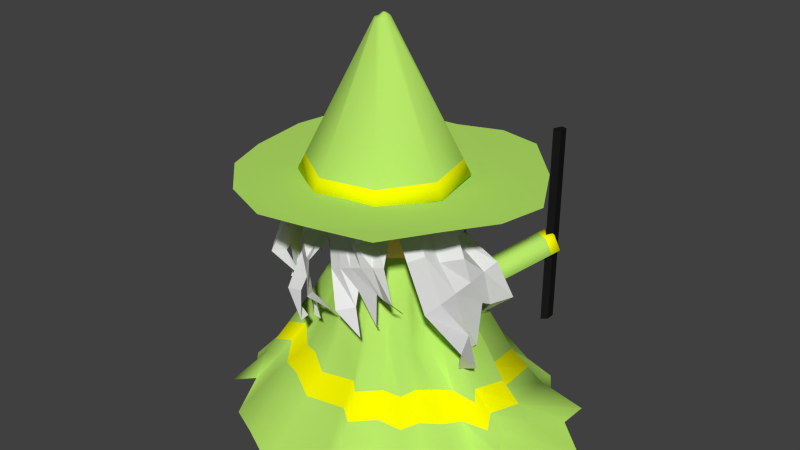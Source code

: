 # Source: Wizard-NoAnim-YellowbordersHair003-nolightcam-shadeless.blend  (saved by Blender 2.65.0; exported with 4.5.12 LTS)
import bpy
from mathutils import Matrix  # noqa: F401  (used for matrix-valued properties, if any)

bpy.ops.wm.read_factory_settings(use_empty=True)
scene = bpy.context.scene
scene.name = 'Scene'

# ---- collections
col_collection_1 = bpy.data.collections.new('Collection 1'); scene.collection.children.link(col_collection_1)

# ---- materials (node trees are filled in below, after node groups)
mat_material_006 = bpy.data.materials.new('Material.006')
mat_material_006.alpha_threshold = 0.0
mat_material_006.use_transparent_shadow = False
mat_material_006.diffuse_color = (0.01002, 0.01002, 0.01002, 1.0)
mat_material_006.roughness = 0.5
mat_material_006.line_color = (0.0, 0.0, 0.0, 1.0)
mat_material_005 = bpy.data.materials.new('Material.005')
mat_material_005.alpha_threshold = 0.0
mat_material_005.use_transparent_shadow = False
mat_material_005.diffuse_color = (0.4795, 0.8, 0.1386, 1.0)
mat_material_005.roughness = 0.5
mat_material_005.line_color = (0.0, 0.0, 0.0, 1.0)
mat_skin_color = bpy.data.materials.new('Skin color')
mat_skin_color.alpha_threshold = 0.0
mat_skin_color.use_transparent_shadow = False
mat_skin_color.diffuse_color = (0.8, 0.4779, 0.2465, 1.0)
mat_skin_color.roughness = 0.5
mat_skin_color.line_color = (0.0, 0.0, 0.0, 1.0)
mat_material_001 = bpy.data.materials.new('Material.001')
mat_material_001.alpha_threshold = 0.0
mat_material_001.use_transparent_shadow = False
mat_material_001.diffuse_color = (0.0, 0.7229, 0.8, 1.0)
mat_material_001.roughness = 0.5
mat_material_001.line_color = (0.0, 0.0, 0.0, 1.0)
mat_material_004 = bpy.data.materials.new('Material.004')
mat_material_004.alpha_threshold = 0.0
mat_material_004.use_transparent_shadow = False
mat_material_004.roughness = 0.5
mat_material_004.line_color = (0.0, 0.0, 0.0, 1.0)
mat_material_002 = bpy.data.materials.new('Material.002')
mat_material_002.alpha_threshold = 0.0
mat_material_002.use_transparent_shadow = False
mat_material_002.diffuse_color = (0.0, 0.0, 0.0, 1.0)
mat_material_002.roughness = 0.5
mat_material_002.line_color = (0.0, 0.0, 0.0, 1.0)
mat_yellow_face = bpy.data.materials.new('Yellow face')
mat_yellow_face.alpha_threshold = 0.0
mat_yellow_face.use_transparent_shadow = False
mat_yellow_face.diffuse_color = (1.0, 1.0, 0.0, 1.0)
mat_yellow_face.roughness = 0.5
mat_yellow_face.line_color = (0.0, 0.0, 0.0, 1.0)

# ---- material node trees

# ---- world
world_world = bpy.data.worlds.new('World'); scene.world = world_world
world_world.color = (0.05088, 0.05088, 0.05088)
world_world.use_sun_shadow = False
world_world.sun_shadow_jitter_overblur = 0.0
world_world.cycles.sampling_method = 'MANUAL'
world_world.cycles.sample_map_resolution = 256

# ---- meshes
me_plane_005 = bpy.data.meshes.new('Plane.005')
me_plane_005.from_pydata([(0.1567, -0.7959, -0.1533), (-0.1049, -0.2894, 0.4758), (0.4018, -0.671, 0.01926), (0.2431, -0.2991, 0.6685), (0.07792, -0.9119, 0.01879), (-0.05197, -0.801, 0.2188), (-0.1144, -0.7463, 0.4897), (-0.1117, -0.6223, 0.6737), (0.4529, -0.8245, 0.1609), (0.3682, -0.7945, 0.3681), (0.2822, -0.6404, 0.4865), (0.2818, -0.6034, 0.7052), (0.2209, -0.849, -0.1481), (0.2667, -0.7257, -0.1217), (0.2833, -0.7699, -0.07643), (0.3809, -0.6284, -0.02698), (0.1589, -0.3135, 0.6462), (0.07904, -0.3184, 0.6343), (0.006177, -0.3141, 0.6102), (-0.06549, -0.307, 0.5553), (-0.03041, -0.656, 0.695), (0.03915, -0.6641, 0.6421), (0.1375, -0.7318, 0.6618), (0.2041, -0.64, 0.704), (-0.0261, -0.7628, 0.5006), (0.05685, -0.7595, 0.4425), (0.1579, -0.8138, 0.456), (0.2045, -0.6762, 0.4852), (0.0304, -0.8086, 0.2532), (0.1151, -0.81, 0.2849), (0.1997, -0.8114, 0.3164), (0.2854, -0.8017, 0.343), (0.1793, -0.8374, 0.0484), (0.1636, -0.7945, 0.1377), (0.2989, -0.7811, 0.1582), (0.3508, -0.7788, 0.1332)], [], [(35, 15, 2, 8), (16, 23, 11, 3), (23, 27, 10, 11), (27, 31, 9, 10), (31, 35, 8, 9), (1, 7, 20, 19), (19, 20, 21, 18), (18, 21, 22, 17), (17, 22, 23, 16), (7, 6, 24, 20), (20, 24, 25, 21), (21, 25, 26, 22), (22, 26, 27, 23), (6, 5, 28, 24), (24, 28, 29, 25), (25, 29, 30, 26), (26, 30, 31, 27), (5, 4, 32, 28), (28, 32, 33, 29), (29, 33, 34, 30), (30, 34, 35, 31), (4, 0, 12, 32), (33, 13, 14, 34)])
me_plane_005.polygons.foreach_set('material_index', [4, 4, 4, 4, 4, 4, 4, 4, 4, 4, 4, 4, 4, 4, 4, 4, 4, 4, 4, 4, 4, 4, 4])
me_plane_005.materials.append(mat_material_006)
me_plane_005.materials.append(mat_material_005)
me_plane_005.materials.append(mat_skin_color)
me_plane_005.materials.append(mat_material_001)
me_plane_005.materials.append(mat_material_004)
me_plane_005.materials.append(mat_material_002)
me_plane_005.use_remesh_preserve_volume = False
me_plane_005.use_remesh_preserve_attributes = False
me_plane_005.use_mirror_vertex_groups = False
me_plane_005.update()
me_plane_004 = bpy.data.meshes.new('Plane.004')
me_plane_004.from_pydata([(-0.3172, -0.754, -0.2423), (-0.1944, -0.1973, 0.3868), (-0.04888, -0.8148, -0.06972), (0.0669, -0.4273, 0.5796), (-0.4519, -0.7928, -0.0702), (-0.4809, -0.6245, 0.1298), (-0.4939, -0.5425, 0.4007), (-0.4126, -0.4489, 0.5847), (-0.1077, -0.9654, 0.07192), (-0.1537, -0.8882, 0.2791), (-0.1213, -0.7147, 0.3975), (-0.09792, -0.686, 0.6162), (-0.3017, -0.8359, -0.2371), (-0.1877, -0.7705, -0.2107), (-0.2033, -0.815, -0.1654), (-0.03766, -0.7686, -0.116), (-0.007042, -0.3846, 0.5572), (-0.07155, -0.3372, 0.5453), (-0.1248, -0.2874, 0.5212), (-0.1754, -0.2361, 0.4663), (-0.3716, -0.5268, 0.606), (-0.3233, -0.5775, 0.5531), (-0.291, -0.6924, 0.5728), (-0.1811, -0.6645, 0.6151), (-0.4366, -0.6117, 0.4116), (-0.3707, -0.6622, 0.3535), (-0.3278, -0.7686, 0.367), (-0.2039, -0.6926, 0.3962), (-0.4225, -0.6831, 0.1642), (-0.3582, -0.7383, 0.1959), (-0.294, -0.7935, 0.2274), (-0.222, -0.8408, 0.254), (-0.3264, -0.8004, -0.04058), (-0.311, -0.7574, 0.04874), (-0.1984, -0.8336, 0.06926), (-0.157, -0.865, 0.04422)], [], [(35, 15, 2, 8), (16, 23, 11, 3), (23, 27, 10, 11), (27, 31, 9, 10), (31, 35, 8, 9), (1, 7, 20, 19), (19, 20, 21, 18), (18, 21, 22, 17), (17, 22, 23, 16), (7, 6, 24, 20), (20, 24, 25, 21), (21, 25, 26, 22), (22, 26, 27, 23), (6, 5, 28, 24), (24, 28, 29, 25), (25, 29, 30, 26), (26, 30, 31, 27), (5, 4, 32, 28), (28, 32, 33, 29), (29, 33, 34, 30), (30, 34, 35, 31), (4, 0, 12, 32), (33, 13, 14, 34)])
me_plane_004.polygons.foreach_set('material_index', [4, 4, 4, 4, 4, 4, 4, 4, 4, 4, 4, 4, 4, 4, 4, 4, 4, 4, 4, 4, 4, 4, 4])
me_plane_004.materials.append(mat_material_006)
me_plane_004.materials.append(mat_material_005)
me_plane_004.materials.append(mat_skin_color)
me_plane_004.materials.append(mat_material_001)
me_plane_004.materials.append(mat_material_004)
me_plane_004.materials.append(mat_material_002)
me_plane_004.use_remesh_preserve_volume = False
me_plane_004.use_remesh_preserve_attributes = False
me_plane_004.use_mirror_vertex_groups = False
me_plane_004.update()
me_plane_003 = bpy.data.meshes.new('Plane.003')
me_plane_003.from_pydata([(-0.6413, -0.4654, -0.1857), (-0.1843, -0.1246, 0.4434), (-0.478, -0.6868, -0.01312), (-0.137, -0.4694, 0.6362), (-0.7686, -0.4067, -0.0136), (-0.6804, -0.2604, 0.1864), (-0.6366, -0.1898, 0.4573), (-0.5139, -0.1722, 0.6413), (-0.6211, -0.7623, 0.1285), (-0.6053, -0.6738, 0.3357), (-0.4674, -0.5638, 0.4541), (-0.4309, -0.5574, 0.6728), (-0.6831, -0.5375, -0.1805), (-0.5541, -0.5625, -0.1541), (-0.595, -0.586, -0.1088), (-0.4393, -0.6593, -0.05937), (-0.165, -0.3888, 0.6138), (-0.1829, -0.3108, 0.6019), (-0.1906, -0.2382, 0.5778), (-0.1953, -0.1663, 0.5229), (-0.5338, -0.2579, 0.6626), (-0.5304, -0.3279, 0.6097), (-0.5812, -0.436, 0.6294), (-0.4797, -0.4867, 0.6716), (-0.6385, -0.2797, 0.4682), (-0.6217, -0.361, 0.4101), (-0.6588, -0.4695, 0.4236), (-0.5154, -0.493, 0.4528), (-0.6745, -0.3429, 0.2208), (-0.662, -0.4267, 0.2525), (-0.6496, -0.5104, 0.284), (-0.626, -0.5933, 0.3106), (-0.6785, -0.4945, 0.01601), (-0.6388, -0.472, 0.1053), (-0.6034, -0.6033, 0.1259), (-0.5927, -0.6541, 0.1008)], [], [(35, 15, 2, 8), (16, 23, 11, 3), (23, 27, 10, 11), (27, 31, 9, 10), (31, 35, 8, 9), (1, 7, 20, 19), (19, 20, 21, 18), (18, 21, 22, 17), (17, 22, 23, 16), (7, 6, 24, 20), (20, 24, 25, 21), (21, 25, 26, 22), (22, 26, 27, 23), (6, 5, 28, 24), (24, 28, 29, 25), (25, 29, 30, 26), (26, 30, 31, 27), (5, 4, 32, 28), (28, 32, 33, 29), (29, 33, 34, 30), (30, 34, 35, 31), (4, 0, 12, 32), (33, 13, 14, 34)])
me_plane_003.polygons.foreach_set('material_index', [4, 4, 4, 4, 4, 4, 4, 4, 4, 4, 4, 4, 4, 4, 4, 4, 4, 4, 4, 4, 4, 4, 4])
me_plane_003.materials.append(mat_material_006)
me_plane_003.materials.append(mat_material_005)
me_plane_003.materials.append(mat_skin_color)
me_plane_003.materials.append(mat_material_001)
me_plane_003.materials.append(mat_material_004)
me_plane_003.materials.append(mat_material_002)
me_plane_003.use_remesh_preserve_volume = False
me_plane_003.use_remesh_preserve_attributes = False
me_plane_003.use_mirror_vertex_groups = False
me_plane_003.update()
me_plane_002 = bpy.data.meshes.new('Plane.002')
me_plane_002.from_pydata([(-0.6522, -0.02857, -0.19), (-0.08212, -0.02911, 0.4391), (-0.6539, -0.3037, -0.01743), (-0.2507, -0.3336, 0.6318), (-0.719, 0.0947, -0.01791), (-0.5608, 0.1591, 0.1821), (-0.4835, 0.1894, 0.453), (-0.3747, 0.13, 0.637), (-0.8137, -0.2785, 0.1242), (-0.7481, -0.217, 0.3314), (-0.5718, -0.2115, 0.4498), (-0.5387, -0.2282, 0.6685), (-0.7288, -0.06124, -0.1848), (-0.6405, -0.1586, -0.1584), (-0.6873, -0.1529, -0.1131), (-0.6065, -0.3047, -0.06367), (-0.2248, -0.2523, 0.6095), (-0.1924, -0.1791, 0.5976), (-0.1551, -0.1164, 0.5735), (-0.1159, -0.05597, 0.5186), (-0.4419, 0.07327, 0.6583), (-0.4811, 0.01522, 0.6054), (-0.5864, -0.04098, 0.6251), (-0.5355, -0.1423, 0.6673), (-0.5388, 0.1186, 0.4639), (-0.574, 0.04336, 0.4058), (-0.6687, -0.0214, 0.4193), (-0.5679, -0.126, 0.4485), (-0.6055, 0.08945, 0.2165), (-0.6456, 0.01483, 0.2482), (-0.6858, -0.05967, 0.2797), (-0.7165, -0.1402, 0.3063), (-0.6994, -0.02958, 0.0117), (-0.6541, -0.03537, 0.101), (-0.7044, -0.1617, 0.1216), (-0.7263, -0.2088, 0.09651)], [], [(35, 15, 2, 8), (16, 23, 11, 3), (23, 27, 10, 11), (27, 31, 9, 10), (31, 35, 8, 9), (1, 7, 20, 19), (19, 20, 21, 18), (18, 21, 22, 17), (17, 22, 23, 16), (7, 6, 24, 20), (20, 24, 25, 21), (21, 25, 26, 22), (22, 26, 27, 23), (6, 5, 28, 24), (24, 28, 29, 25), (25, 29, 30, 26), (26, 30, 31, 27), (5, 4, 32, 28), (28, 32, 33, 29), (29, 33, 34, 30), (30, 34, 35, 31), (4, 0, 12, 32), (33, 13, 14, 34)])
me_plane_002.polygons.foreach_set('material_index', [4, 4, 4, 4, 4, 4, 4, 4, 4, 4, 4, 4, 4, 4, 4, 4, 4, 4, 4, 4, 4, 4, 4])
me_plane_002.materials.append(mat_material_006)
me_plane_002.materials.append(mat_material_005)
me_plane_002.materials.append(mat_skin_color)
me_plane_002.materials.append(mat_material_001)
me_plane_002.materials.append(mat_material_004)
me_plane_002.materials.append(mat_material_002)
me_plane_002.use_remesh_preserve_volume = False
me_plane_002.use_remesh_preserve_attributes = False
me_plane_002.use_mirror_vertex_groups = False
me_plane_002.update()
me_plane_001 = bpy.data.meshes.new('Plane.001')
me_plane_001.from_pydata([(0.5966, -0.335, -0.4805), (-0.1447, -0.4841, 0.3538), (0.5266, 0.02308, -0.2517), (-0.00556, -0.0439, 0.6095), (0.7158, -0.4777, -0.2523), (0.527, -0.603, 0.01302), (0.4345, -0.6627, 0.3722), (0.2774, -0.6141, 0.6163), (0.7409, 0.03234, -0.0638), (0.6717, -0.06481, 0.211), (0.444, -0.1184, 0.368), (0.3966, -0.1054, 0.6581), (0.6876, -0.2724, -0.4736), (0.5472, -0.1691, -0.4387), (0.6095, -0.1641, -0.3786), (0.4646, 0.01198, -0.313), (-0.01781, -0.1565, 0.5798), (-0.04072, -0.2601, 0.5641), (-0.07272, -0.3515, 0.5321), (-0.1079, -0.4403, 0.4593), (0.3499, -0.5227, 0.6446), (0.3856, -0.4369, 0.5744), (0.5077, -0.3362, 0.6005), (0.415, -0.2178, 0.6565), (0.4878, -0.5561, 0.3867), (0.5137, -0.4491, 0.3097), (0.6199, -0.34, 0.3276), (0.4613, -0.2305, 0.3663), (0.5668, -0.5007, 0.05858), (0.5994, -0.3932, 0.1007), (0.632, -0.2858, 0.1424), (0.6509, -0.1731, 0.1777), (0.6577, -0.3213, -0.213), (0.5973, -0.3257, -0.09455), (0.6295, -0.1483, -0.06733), (0.6455, -0.08122, -0.1006)], [], [(35, 15, 2, 8), (16, 23, 11, 3), (23, 27, 10, 11), (27, 31, 9, 10), (31, 35, 8, 9), (1, 7, 20, 19), (19, 20, 21, 18), (18, 21, 22, 17), (17, 22, 23, 16), (7, 6, 24, 20), (20, 24, 25, 21), (21, 25, 26, 22), (22, 26, 27, 23), (6, 5, 28, 24), (24, 28, 29, 25), (25, 29, 30, 26), (26, 30, 31, 27), (5, 4, 32, 28), (28, 32, 33, 29), (29, 33, 34, 30), (30, 34, 35, 31), (4, 0, 12, 32), (33, 13, 14, 34)])
me_plane_001.polygons.foreach_set('material_index', [4, 4, 4, 4, 4, 4, 4, 4, 4, 4, 4, 4, 4, 4, 4, 4, 4, 4, 4, 4, 4, 4, 4])
me_plane_001.materials.append(mat_material_006)
me_plane_001.materials.append(mat_material_005)
me_plane_001.materials.append(mat_skin_color)
me_plane_001.materials.append(mat_material_001)
me_plane_001.materials.append(mat_material_004)
me_plane_001.materials.append(mat_material_002)
me_plane_001.use_remesh_preserve_volume = False
me_plane_001.use_remesh_preserve_attributes = False
me_plane_001.use_mirror_vertex_groups = False
me_plane_001.update()
me_cylinder_009 = bpy.data.meshes.new('Cylinder.009')
me_cylinder_009.from_pydata([(-0.08602, 0.3124, 0.3177), (0.1076, 0.2771, 0.3177), (-0.0902, 0.2895, 0.398), (0.1034, 0.2542, 0.398)], [], [(1, 0, 2, 3)])
me_cylinder_009.polygons.foreach_set('material_index', [5])
me_cylinder_009.materials.append(mat_material_006)
me_cylinder_009.materials.append(mat_material_005)
me_cylinder_009.materials.append(mat_skin_color)
me_cylinder_009.materials.append(mat_material_001)
me_cylinder_009.materials.append(mat_material_004)
me_cylinder_009.materials.append(mat_material_002)
me_cylinder_009.use_remesh_preserve_volume = False
me_cylinder_009.use_remesh_preserve_attributes = False
me_cylinder_009.use_mirror_vertex_groups = False
me_cylinder_009.update()
me_cylinder_008 = bpy.data.meshes.new('Cylinder.008')
me_cylinder_008.from_pydata([(-0.05879, -0.2263, 0.06664), (-0.3336, 0.0616, 0.3126), (0.1301, 0.124, 0.3126), (0.3327, -0.2977, 0.3126), (-0.005709, -0.6207, 0.3126), (-0.4175, -0.3986, 0.3126), (-0.1119, 0.1681, 0.7106), (0.2999, -0.05391, 0.7106), (0.216, -0.5142, 0.7106), (-0.2477, -0.5766, 0.7106), (-0.4503, -0.1549, 0.7106), (-0.05879, -0.2263, 0.9565), (-0.2203, -0.05707, 0.1331), (-0.1093, 0.1488, 0.2777), (0.05223, -0.02039, 0.1331), (-0.2696, -0.3276, 0.1331), (-0.4311, -0.1584, 0.2777), (0.2824, -0.06235, 0.2777), (0.1713, -0.2682, 0.1331), (0.2025, -0.5001, 0.2777), (-0.02759, -0.4581, 0.1331), (-0.2384, -0.5594, 0.2777), (-0.4998, -0.2856, 0.5116), (-0.4504, -0.01511, 0.5116), (-0.2515, 0.1748, 0.5116), (0.02102, 0.2114, 0.5116), (0.2631, 0.08093, 0.5116), (0.3822, -0.1669, 0.5116), (0.3328, -0.4375, 0.5116), (0.1339, -0.6273, 0.5116), (-0.1386, -0.664, 0.5116), (-0.3807, -0.5335, 0.5116), (-0.3201, 0.04751, 0.7455), (0.1208, 0.1069, 0.7455), (0.3136, -0.2942, 0.7455), (-0.008304, -0.6014, 0.7455), (-0.3999, -0.3902, 0.7455), (-0.2889, -0.1843, 0.8901), (-0.09, 0.005547, 0.8901), (0.152, -0.125, 0.8901), (0.1027, -0.3955, 0.8901), (-0.1698, -0.4322, 0.8901)], [], [(0, 12, 14), (1, 12, 16), (0, 14, 18), (0, 18, 20), (0, 20, 15), (1, 16, 23), (2, 13, 25), (3, 17, 27), (4, 19, 29), (5, 21, 31), (1, 23, 24), (2, 25, 26), (3, 27, 28), (4, 29, 30), (5, 31, 22), (6, 32, 38), (7, 33, 39), (8, 34, 40), (9, 35, 41), (10, 36, 37), (14, 13, 2), (14, 12, 13), (12, 1, 13), (16, 15, 5), (16, 12, 15), (12, 0, 15), (18, 17, 3), (18, 14, 17), (14, 2, 17), (20, 19, 4), (20, 18, 19), (18, 3, 19), (15, 21, 5), (15, 20, 21), (20, 4, 21), (23, 22, 10), (23, 16, 22), (16, 5, 22), (25, 24, 6), (25, 13, 24), (13, 1, 24), (27, 26, 7), (27, 17, 26), (17, 2, 26), (29, 28, 8), (29, 19, 28), (19, 3, 28), (31, 30, 9), (31, 21, 30), (21, 4, 30), (24, 32, 6), (24, 23, 32), (23, 10, 32), (26, 33, 7), (26, 25, 33), (25, 6, 33), (28, 34, 8), (28, 27, 34), (27, 7, 34), (30, 35, 9), (30, 29, 35), (29, 8, 35), (22, 36, 10), (22, 31, 36), (31, 9, 36), (38, 37, 11), (38, 32, 37), (32, 10, 37), (39, 38, 11), (39, 33, 38), (33, 6, 38), (40, 39, 11), (40, 34, 39), (34, 7, 39), (41, 40, 11), (41, 35, 40), (35, 8, 40), (37, 41, 11), (37, 36, 41), (36, 9, 41)])
me_cylinder_008.polygons.foreach_set('use_smooth', [True] * 80)
me_cylinder_008.polygons.foreach_set('material_index', [2, 2, 2, 2, 2, 2, 2, 2, 2, 2, 2, 2, 2, 2, 2, 2, 2, 2, 2, 2, 2, 2, 2, 2, 2, 2, 2, 2, 2, 2, 2, 2, 2, 2, 2, 2, 2, 2, 2, 2, 2, 2, 2, 2, 2, 2, 2, 2, 2, 2, 2, 2, 2, 2, 2, 2, 2, 2, 2, 2, 2, 2, 2, 2, 2, 2, 2, 2, 2, 2, 2, 2, 2, 2, 2, 2, 2, 2, 2, 2])
me_cylinder_008.materials.append(mat_material_006)
me_cylinder_008.materials.append(mat_material_005)
me_cylinder_008.materials.append(mat_skin_color)
me_cylinder_008.materials.append(mat_material_001)
me_cylinder_008.materials.append(mat_material_004)
me_cylinder_008.materials.append(mat_material_002)
me_cylinder_008.use_remesh_preserve_volume = False
me_cylinder_008.use_remesh_preserve_attributes = False
me_cylinder_008.use_mirror_vertex_groups = False
me_cylinder_008.update()
me_cylinder_007 = bpy.data.meshes.new('Cylinder.007')
me_cylinder_007.from_pydata([(0.1428, 0.1674, 0.6026), (0.1346, 0.1226, 0.6026), (0.08998, 0.1307, 0.5976), (0.09816, 0.1756, 0.5976), (0.1379, 0.1683, 0.6479), (0.1297, 0.1235, 0.6479), (0.0851, 0.1316, 0.643), (0.09328, 0.1765, 0.643)], [], [(4, 5, 1, 0), (5, 6, 2, 1), (6, 7, 3, 2), (7, 4, 0, 3), (0, 1, 2, 3), (7, 6, 5, 4)])
me_cylinder_007.polygons.foreach_set('material_index', [3, 3, 3, 3, 3, 3])
me_cylinder_007.materials.append(mat_material_006)
me_cylinder_007.materials.append(mat_material_005)
me_cylinder_007.materials.append(mat_skin_color)
me_cylinder_007.materials.append(mat_material_001)
me_cylinder_007.materials.append(mat_material_004)
me_cylinder_007.materials.append(mat_material_002)
me_cylinder_007.use_remesh_preserve_volume = False
me_cylinder_007.use_remesh_preserve_attributes = False
me_cylinder_007.use_mirror_vertex_groups = False
me_cylinder_007.update()
me_cylinder_006 = bpy.data.meshes.new('Cylinder.006')
me_cylinder_006.from_pydata([(-0.09084, 0.2371, 0.59), (-0.09902, 0.1922, 0.59), (-0.1436, 0.2004, 0.5851), (-0.1354, 0.2452, 0.5851), (-0.09572, 0.238, 0.6354), (-0.1039, 0.1931, 0.6354), (-0.1485, 0.2012, 0.6304), (-0.1403, 0.2461, 0.6304)], [], [(4, 5, 1, 0), (5, 6, 2, 1), (6, 7, 3, 2), (7, 4, 0, 3), (0, 1, 2, 3), (7, 6, 5, 4)])
me_cylinder_006.polygons.foreach_set('material_index', [3, 3, 3, 3, 3, 3])
me_cylinder_006.materials.append(mat_material_006)
me_cylinder_006.materials.append(mat_material_005)
me_cylinder_006.materials.append(mat_skin_color)
me_cylinder_006.materials.append(mat_material_001)
me_cylinder_006.materials.append(mat_material_004)
me_cylinder_006.materials.append(mat_material_002)
me_cylinder_006.use_remesh_preserve_volume = False
me_cylinder_006.use_remesh_preserve_attributes = False
me_cylinder_006.use_mirror_vertex_groups = False
me_cylinder_006.update()
me_cylinder_005 = bpy.data.meshes.new('Cylinder.005')
me_cylinder_005.from_pydata([(0.6424, 0.5393, -0.5084), (0.6424, 0.5393, 0.8873), (0.6817, 0.572, -0.5084), (0.6817, 0.572, 0.8873), (0.6807, 0.6367, -0.5084), (0.6807, 0.6367, 0.8873), (0.6408, 0.6439, -0.5084), (0.6408, 0.6439, 0.8873), (0.6171, 0.5838, -0.5084), (0.6171, 0.5838, 0.8873)], [], [(0, 1, 3, 2), (2, 3, 5, 4), (4, 5, 7, 6), (3, 1, 9, 7, 5), (8, 9, 1, 0), (6, 7, 9, 8), (0, 2, 4, 6, 8)])
me_cylinder_005.materials.append(mat_material_006)
me_cylinder_005.materials.append(mat_material_005)
me_cylinder_005.materials.append(mat_skin_color)
me_cylinder_005.materials.append(mat_material_001)
me_cylinder_005.materials.append(mat_material_004)
me_cylinder_005.materials.append(mat_material_002)
me_cylinder_005.use_remesh_preserve_volume = False
me_cylinder_005.use_remesh_preserve_attributes = False
me_cylinder_005.use_mirror_vertex_groups = False
me_cylinder_005.update()
me_cylinder_004 = bpy.data.meshes.new('Cylinder.004')
me_cylinder_004.from_pydata([(-0.1886, -1.312, -1.049), (-0.7413, -1.046, -1.053), (-1.063, -0.8048, -1.058), (-1.208, -0.4173, -1.088), (-1.267, 0.08613, -1.06), (0.01198, -0.1905, 0.3987), (-1.055, 0.476, -1.054), (-0.7075, 0.7385, -1.049), (-0.2927, 0.9051, -1.022), (0.177, 0.8891, -1.041), (0.6467, 0.7244, -1.079), (1.035, 0.5176, -1.069), (1.256, 0.1096, -1.09), (1.283, -0.3868, -1.097), (1.078, -0.813, -1.089), (0.7617, -1.133, -1.081), (0.3148, -1.333, -1.079), (-0.3715, 0.03672, 0.06788), (0.04084, 0.1234, -0.02086), (0.4577, -0.1149, -0.1432), (0.2709, -0.4761, -0.1087), (0.1495, -0.5998, -0.05874), (-0.05155, -0.6001, -0.04759), (-0.4097, -0.4452, -0.02026), (-0.4812, -0.2648, -0.05408), (-0.09756, 0.1978, 0.09529), (0.3717, 0.02556, -0.05226), (0.2726, -0.3187, -0.1341), (-0.2598, 0.1535, 0.07133), (0.2339, 0.1343, -0.06281), (0.4572, -0.2949, -0.1851), (-0.4941, -0.0806, -0.003223), (-0.2358, -0.546, -0.06126), (-0.6369, 0.2162, -0.4746), (0.06924, 0.4027, -0.4231), (0.7345, -0.02592, -0.6767), (0.3967, -0.6739, -0.6056), (0.2185, -0.908, -0.5196), (-0.6865, -0.5771, -0.5257), (-0.7461, -0.2871, -0.5674), (-0.2021, 0.5057, -0.382), (0.622, 0.2341, -0.6065), (0.5049, -0.455, -0.6195), (-0.4505, 0.3976, -0.4101), (0.3403, 0.3237, -0.5457), (0.7203, -0.3188, -0.6972), (-0.7997, 0.0004615, -0.5162), (-0.1172, -0.8503, -0.5479), (-0.399, -0.6936, -0.5408), (-0.487, -1.175, -1.014), (-0.8565, -0.6669, -0.8148), (-0.5839, -0.8807, -0.7802), (-0.9218, -0.7044, -1.035), (-0.02143, -0.4542, 0.2195), (-0.9591, -0.6935, -1.066), (-1.203, -0.2156, -1.038), (0.2638, -1.087, -0.8245), (-0.9991, 0.03551, -0.8186), (-1.084, 0.1838, -1.05), (0.5541, -0.8628, -0.9022), (-0.8323, 0.5367, -1.039), (0.7531, -0.6033, -0.9245), (-0.458, 0.7201, -1.045), (0.9402, -0.346, -0.9849), (-0.04041, 0.7906, -1.032), (0.9434, 0.02028, -0.9557), (0.4284, 0.7415, -1.029), (0.7924, 0.3656, -0.8762), (0.863, 0.4064, -1.071), (0.4667, 0.5092, -0.8389), (1.035, 0.2969, -1.06), (0.1178, 0.644, -0.7343), (1.184, -0.1345, -1.064), (-0.2527, 0.7045, -0.7015), (1.107, -0.5544, -1.064), (-0.5757, 0.5591, -0.7354), (0.8556, -0.9044, -1.06), (-0.8262, 0.3363, -0.7828), (0.434, -1.177, -1.042), (-0.9452, -0.326, -0.8624), (0.199, -1.239, -1.044), (-0.2482, -0.04198, 0.3451), (0.05379, 0.06479, 0.263), (0.2557, -0.1731, 0.1322), (0.1798, -0.3441, 0.1598), (0.1023, -0.428, 0.1947), (-0.1665, -1.076, -0.8), (-0.2408, -0.366, 0.2545), (-0.3156, -0.258, 0.2637), (-0.0471, 0.05898, 0.3281), (0.2319, -0.08149, 0.1978), (0.1991, -0.2839, 0.1573), (-0.167, 0.04669, 0.3487), (0.1647, 0.02076, 0.2185), (0.2539, -0.2413, 0.1108), (-0.3176, -0.1342, 0.2932), (-0.1367, -0.4439, 0.2334), (-0.2976, 0.08094, 0.06404), (0.377, -0.03862, -0.1137), (0.02651, -0.582, -0.05831), (-0.4858, -0.1432, -0.02076), (0.1288, 0.1467, -0.0265), (0.2614, -0.4012, -0.1253), (-0.2058, 0.1498, 0.08626), (0.44, -0.1992, -0.1778), (-0.1671, -0.5631, -0.04984), (-0.392, -0.0123, 0.02191), (0.2559, 0.06162, -0.07394), (-0.3069, -0.4525, -0.05242), (-0.4229, -0.3171, -0.04659), (-0.0188, 0.1523, 0.05437), (0.3603, -0.2899, -0.1673), (0.1888, -0.5274, -0.08864), (-0.5011, 0.1234, -0.2056), (0.05136, 0.2667, -0.2195), (0.6054, -0.07001, -0.4051), (0.3275, -0.5743, -0.359), (0.181, -0.7568, -0.2879), (-0.5429, -0.511, -0.2758), (-0.6106, -0.2669, -0.3125), (-0.1543, 0.3483, -0.1444), (0.5084, 0.1315, -0.3234), (0.3661, -0.3698, -0.3922), (-0.3571, 0.2765, -0.168), (0.2763, 0.218, -0.311), (0.598, -0.3157, -0.436), (-0.6429, -0.03471, -0.2611), (-0.08166, -0.7259, -0.297), (-0.313, -0.6203, -0.3022), (-0.4524, 0.2029, -0.4905), (0.5536, 0.04878, -0.695), (0.09707, -0.781, -0.5593), (-0.7224, -0.09071, -0.5477), (0.1887, 0.2739, -0.5038), (0.4003, -0.5245, -0.6334), (-0.2705, 0.3185, -0.4467), (0.6054, -0.1572, -0.7331), (-0.3036, -0.7215, -0.5371), (-0.5987, 0.02366, -0.5457), (0.4426, 0.1328, -0.6113), (-0.5725, -0.5242, -0.5203), (-0.5729, -0.4214, -0.5843), (-0.06456, 0.3256, -0.4353), (0.5292, -0.3068, -0.6982), (0.2902, -0.7223, -0.5769), (0.3699, -0.9074, -0.8644), (-0.4005, -0.9608, -0.7623), (0.1434, -1.021, -0.7979), (-0.735, -0.638, -0.7854), (0.5784, -0.6827, -0.9451), (0.7603, -0.4072, -0.9887), (0.8414, -0.1455, -0.9923), (0.7488, 0.1411, -0.9596), (0.5962, 0.2591, -0.8988), (0.2878, 0.4807, -0.7995), (-0.05155, 0.5316, -0.7538), (-0.3534, 0.4911, -0.768), (-0.6182, 0.3478, -0.7942), (-0.7926, 0.09295, -0.8478), (-0.9179, -0.1497, -0.8377), (-0.7837, -0.5133, -0.8409), (-0.3652, 0.1317, -0.218), (0.4687, -0.005573, -0.405), (0.05565, -0.655, -0.3203), (-0.5935, -0.1156, -0.2886), (0.1502, 0.195, -0.2704), (0.3218, -0.4585, -0.3843), (-0.2269, 0.2234, -0.1849), (0.529, -0.1838, -0.454), (-0.2078, -0.627, -0.306), (-0.4914, 0.001459, -0.264), (0.3445, 0.07456, -0.3474), (-0.403, -0.4941, -0.3077), (-0.4906, -0.3543, -0.3223), (-0.04398, 0.2237, -0.1957), (0.4488, -0.3042, -0.4312), (0.22, -0.5909, -0.3508), (-0.7778, -0.6254, -0.681), (-0.4983, -0.7941, -0.6694), (0.2429, -1.004, -0.6834), (-0.9068, 0.01929, -0.6786), (0.4813, -0.7754, -0.765), (0.6383, -0.5347, -0.7834), (0.8385, -0.3334, -0.8518), (0.8468, -0.001103, -0.8266), (0.7136, 0.3048, -0.7514), (0.4082, 0.4234, -0.7032), (0.09531, 0.5323, -0.5903), (-0.2293, 0.6125, -0.5536), (-0.5178, 0.4844, -0.5849), (-0.7386, 0.2807, -0.6402), (-0.8531, -0.308, -0.7259), (-0.1437, -0.9718, -0.6834), (0.333, -0.8217, -0.7314), (-0.3557, -0.8501, -0.6581), (0.1219, -0.91, -0.6875), (-0.6598, -0.5853, -0.6627), (0.496, -0.6095, -0.8009), (0.6534, -0.3607, -0.8543), (0.7322, -0.1509, -0.8724), (0.6585, 0.09838, -0.8371), (0.5251, 0.2007, -0.7658), (0.242, 0.385, -0.6627), (-0.05757, 0.4363, -0.6064), (-0.315, 0.4112, -0.6194), (-0.5415, 0.2807, -0.6537), (-0.7029, 0.06088, -0.708), (-0.8274, -0.1224, -0.7035), (-0.6862, -0.4708, -0.7222)], [], [(193, 144, 37, 179), (194, 137, 48, 178), (195, 131, 47, 192), (196, 140, 38, 177), (197, 134, 36, 181), (198, 143, 42, 182), (199, 136, 45, 183), (200, 130, 35, 184), (201, 139, 41, 185), (202, 133, 44, 186), (203, 142, 34, 187), (204, 135, 40, 188), (205, 129, 43, 189), (206, 138, 33, 190), (207, 132, 46, 180), (208, 141, 39, 191), (17, 81, 97), (26, 90, 98), (21, 85, 99), (24, 88, 100), (18, 82, 101), (27, 91, 102), (28, 92, 103), (19, 83, 104), (22, 53, 105), (31, 95, 106), (29, 93, 107), (32, 96, 108), (23, 87, 109), (25, 89, 110), (30, 94, 111), (20, 84, 112), (161, 97, 28, 123), (162, 98, 19, 115), (163, 99, 22, 127), (164, 100, 31, 126), (165, 101, 29, 124), (166, 102, 20, 116), (167, 103, 25, 120), (168, 104, 30, 125), (169, 105, 32, 128), (170, 106, 17, 113), (171, 107, 26, 121), (172, 108, 23, 118), (173, 109, 24, 119), (174, 110, 18, 114), (175, 111, 27, 122), (176, 112, 21, 117), (78, 145, 56, 16), (15, 59, 145, 78), (181, 36, 144, 193), (49, 146, 51, 1), (0, 86, 146, 49), (192, 47, 137, 194), (80, 147, 86, 0), (16, 56, 147, 80), (179, 37, 131, 195), (52, 148, 50, 2), (1, 51, 148, 52), (178, 48, 140, 196), (76, 149, 59, 15), (14, 61, 149, 76), (182, 42, 134, 197), (74, 150, 61, 14), (13, 63, 150, 74), (183, 45, 143, 198), (72, 151, 63, 13), (12, 65, 151, 72), (184, 35, 136, 199), (70, 152, 65, 12), (11, 67, 152, 70), (185, 41, 130, 200), (68, 153, 67, 11), (10, 69, 153, 68), (186, 44, 139, 201), (66, 154, 69, 10), (9, 71, 154, 66), (187, 34, 133, 202), (64, 155, 71, 9), (8, 73, 155, 64), (188, 40, 142, 203), (62, 156, 73, 8), (7, 75, 156, 62), (189, 43, 135, 204), (60, 157, 75, 7), (6, 77, 157, 60), (190, 33, 129, 205), (58, 158, 77, 6), (4, 57, 158, 58), (180, 46, 138, 206), (55, 159, 57, 4), (3, 79, 159, 55), (191, 39, 132, 207), (54, 160, 79, 3), (2, 50, 160, 54), (177, 38, 141, 208), (97, 92, 28), (97, 81, 92), (81, 5, 92), (98, 83, 19), (98, 90, 83), (90, 5, 83), (99, 53, 22), (99, 85, 53), (85, 5, 53), (100, 95, 31), (100, 88, 95), (88, 5, 95), (101, 93, 29), (101, 82, 93), (82, 5, 93), (102, 84, 20), (102, 91, 84), (91, 5, 84), (103, 89, 25), (103, 92, 89), (92, 5, 89), (104, 94, 30), (104, 83, 94), (83, 5, 94), (105, 96, 32), (105, 53, 96), (53, 5, 96), (106, 81, 17), (106, 95, 81), (95, 5, 81), (107, 90, 26), (107, 93, 90), (93, 5, 90), (108, 87, 23), (108, 96, 87), (96, 5, 87), (109, 88, 24), (109, 87, 88), (87, 5, 88), (110, 82, 18), (110, 89, 82), (89, 5, 82), (111, 91, 27), (111, 94, 91), (94, 5, 91), (112, 85, 21), (112, 84, 85), (84, 5, 85), (129, 161, 123, 43), (33, 113, 161, 129), (113, 17, 97, 161), (130, 162, 115, 35), (41, 121, 162, 130), (121, 26, 98, 162), (131, 163, 127, 47), (37, 117, 163, 131), (117, 21, 99, 163), (132, 164, 126, 46), (39, 119, 164, 132), (119, 24, 100, 164), (133, 165, 124, 44), (34, 114, 165, 133), (114, 18, 101, 165), (134, 166, 116, 36), (42, 122, 166, 134), (122, 27, 102, 166), (135, 167, 120, 40), (43, 123, 167, 135), (123, 28, 103, 167), (136, 168, 125, 45), (35, 115, 168, 136), (115, 19, 104, 168), (137, 169, 128, 48), (47, 127, 169, 137), (127, 22, 105, 169), (138, 170, 113, 33), (46, 126, 170, 138), (126, 31, 106, 170), (139, 171, 121, 41), (44, 124, 171, 139), (124, 29, 107, 171), (140, 172, 118, 38), (48, 128, 172, 140), (128, 32, 108, 172), (141, 173, 119, 39), (38, 118, 173, 141), (118, 23, 109, 173), (142, 174, 114, 34), (40, 120, 174, 142), (120, 25, 110, 174), (143, 175, 122, 42), (45, 125, 175, 143), (125, 30, 111, 175), (144, 176, 117, 37), (36, 116, 176, 144), (116, 20, 112, 176), (145, 193, 179, 56), (146, 194, 178, 51), (147, 195, 192, 86), (148, 196, 177, 50), (149, 197, 181, 59), (150, 198, 182, 61), (151, 199, 183, 63), (152, 200, 184, 65), (153, 201, 185, 67), (154, 202, 186, 69), (155, 203, 187, 71), (156, 204, 188, 73), (157, 205, 189, 75), (158, 206, 190, 77), (159, 207, 180, 57), (160, 208, 191, 79), (59, 181, 193, 145), (86, 192, 194, 146), (56, 179, 195, 147), (51, 178, 196, 148), (61, 182, 197, 149), (63, 183, 198, 150), (65, 184, 199, 151), (67, 185, 200, 152), (69, 186, 201, 153), (71, 187, 202, 154), (73, 188, 203, 155), (75, 189, 204, 156), (77, 190, 205, 157), (57, 180, 206, 158), (79, 191, 207, 159), (50, 177, 208, 160)])
me_cylinder_004.polygons.foreach_set('use_smooth', [True] * 224)
me_cylinder_004.polygons.foreach_set('material_index', [6, 6, 6, 6, 6, 6, 6, 6, 6, 6, 6, 6, 6, 6, 6, 6, 1, 1, 1, 1, 1, 1, 1, 1, 1, 1, 1, 1, 1, 1, 1, 1, 1, 1, 1, 1, 1, 1, 1, 1, 1, 1, 1, 1, 1, 1, 1, 1, 1, 1, 6, 1, 1, 6, 1, 1, 6, 1, 1, 6, 1, 1, 6, 1, 1, 6, 1, 1, 6, 1, 1, 6, 1, 1, 6, 1, 1, 6, 1, 1, 6, 1, 1, 6, 1, 1, 6, 1, 1, 6, 1, 1, 6, 1, 1, 6, 1, 1, 1, 1, 1, 1, 1, 1, 1, 1, 1, 1, 1, 1, 1, 1, 1, 1, 1, 1, 1, 1, 1, 1, 1, 1, 1, 1, 1, 1, 1, 1, 1, 1, 1, 1, 1, 1, 1, 1, 1, 1, 1, 1, 1, 1, 1, 1, 1, 1, 1, 1, 1, 1, 1, 1, 1, 1, 1, 1, 1, 1, 1, 1, 1, 1, 1, 1, 1, 1, 1, 1, 1, 1, 1, 1, 1, 1, 1, 1, 1, 1, 1, 1, 1, 1, 1, 1, 1, 1, 1, 1, 1, 1, 1, 1, 1, 1, 1, 1, 1, 1, 1, 1, 1, 1, 1, 1, 1, 1, 1, 1, 1, 1, 1, 1, 1, 1, 1, 1, 1, 1, 1, 1, 1, 1, 1, 1])
me_cylinder_004.materials.append(mat_material_006)
me_cylinder_004.materials.append(mat_material_005)
me_cylinder_004.materials.append(mat_skin_color)
me_cylinder_004.materials.append(mat_material_001)
me_cylinder_004.materials.append(mat_material_004)
me_cylinder_004.materials.append(mat_material_002)
me_cylinder_004.materials.append(mat_yellow_face)
me_cylinder_004.use_remesh_preserve_volume = False
me_cylinder_004.use_remesh_preserve_attributes = False
me_cylinder_004.use_mirror_vertex_groups = False
me_cylinder_004.update()
me_cylinder_003 = bpy.data.meshes.new('Cylinder.003')
me_cylinder_003.from_pydata([(-0.1747, -0.8113, 0.683), (-0.5284, -0.5831, 0.683), (-0.6171, -0.1717, 0.683), (-0.3889, 0.1819, 0.683), (0.02254, 0.2706, 0.683), (-0.0761, -0.2703, 1.711), (0.3762, 0.04242, 0.683), (0.4649, -0.369, 0.683), (0.2367, -0.7226, 0.683), (-0.05581, -0.274, 1.704), (-0.1053, -0.265, 1.686), (-0.06008, -0.2593, 1.707), (-0.06273, -0.2897, 1.699), (-0.1016, -0.288, 1.684), (-0.07253, -0.2508, 1.706), (-0.09278, -0.2462, 1.687), (-0.08107, -0.2976, 1.69), (-0.02571, -0.2795, 1.68), (-0.1293, -0.2606, 1.675), (-0.03678, -0.2431, 1.687), (-0.04723, -0.3121, 1.681), (-0.08634, -0.3265, 1.669), (-0.1184, -0.2996, 1.68), (-0.0678, -0.2248, 1.69), (-0.1048, -0.2288, 1.682), (-0.5675, -0.1807, 0.7839), (-0.4867, -0.5543, 0.7844), (0.2078, -0.6809, 0.7846), (0.01335, 0.2202, 0.7855), (0.415, -0.3599, 0.7845), (0.3342, 0.01338, 0.7852), (-0.36, 0.1402, 0.7846), (-0.1658, -0.762, 0.7833)], [], [(29, 17, 20, 27), (32, 21, 22, 26), (27, 20, 21, 32), (26, 22, 18, 25), (30, 19, 17, 29), (28, 23, 19, 30), (31, 24, 23, 28), (25, 18, 24, 31), (0, 1, 2, 3, 4, 6, 7, 8), (12, 5, 16), (13, 5, 10), (11, 5, 9), (14, 5, 11), (15, 5, 14), (10, 5, 15), (9, 5, 12), (16, 5, 13), (20, 12, 16, 21), (22, 13, 10, 18), (19, 11, 9, 17), (23, 14, 11, 19), (24, 15, 14, 23), (18, 10, 15, 24), (17, 9, 12, 20), (21, 16, 13, 22), (7, 29, 27, 8), (0, 32, 26, 1), (8, 27, 32, 0), (1, 26, 25, 2), (6, 30, 29, 7), (4, 28, 30, 6), (3, 31, 28, 4), (2, 25, 31, 3)])
me_cylinder_003.polygons.foreach_set('use_smooth', [True] * 33)
me_cylinder_003.polygons.foreach_set('material_index', [1, 1, 1, 1, 1, 1, 1, 1, 1, 1, 1, 1, 1, 1, 1, 1, 1, 1, 1, 1, 1, 1, 1, 1, 1, 6, 6, 6, 6, 6, 6, 6, 6])
me_cylinder_003.materials.append(mat_material_006)
me_cylinder_003.materials.append(mat_material_005)
me_cylinder_003.materials.append(mat_skin_color)
me_cylinder_003.materials.append(mat_material_001)
me_cylinder_003.materials.append(mat_material_004)
me_cylinder_003.materials.append(mat_material_002)
me_cylinder_003.materials.append(mat_yellow_face)
me_cylinder_003.use_remesh_preserve_volume = False
me_cylinder_003.use_remesh_preserve_attributes = False
me_cylinder_003.use_mirror_vertex_groups = False
me_cylinder_003.update()
me_cylinder_001 = bpy.data.meshes.new('Cylinder.001')
me_cylinder_001.from_pydata([(-0.2484, -1.201, 0.6832), (-0.6112, -1.058, 0.6832), (-0.8915, -0.7861, 0.6832), (-1.047, -0.4281, 0.6571), (-1.053, -0.03793, 0.6832), (-0.9093, 0.3249, 0.7199), (-0.6378, 0.6052, 0.6832), (-0.2798, 0.7602, 0.6287), (0.1104, 0.7665, 0.6832), (0.4732, 0.6229, 0.7274), (0.7535, 0.3515, 0.6832), (0.9492, -0.01399, 0.6514), (0.9148, -0.3967, 0.6832), (0.7712, -0.7595, 0.7289), (0.4998, -1.04, 0.6832), (0.1417, -1.195, 0.7244)], [], [(0, 1, 2, 3, 4, 5, 6, 7, 8, 9, 10, 11, 12, 13, 14, 15)])
me_cylinder_001.polygons.foreach_set('use_smooth', [True] * 1)
me_cylinder_001.polygons.foreach_set('material_index', [1])
me_cylinder_001.materials.append(mat_material_006)
me_cylinder_001.materials.append(mat_material_005)
me_cylinder_001.materials.append(mat_skin_color)
me_cylinder_001.materials.append(mat_material_001)
me_cylinder_001.materials.append(mat_material_004)
me_cylinder_001.materials.append(mat_material_002)
me_cylinder_001.use_remesh_preserve_volume = False
me_cylinder_001.use_remesh_preserve_attributes = False
me_cylinder_001.use_mirror_vertex_groups = False
me_cylinder_001.update()
me_cylinder_000 = bpy.data.meshes.new('Cylinder.000')
me_cylinder_000.from_pydata([(0.6688, 0.6259, -0.01768), (0.229, -0.2888, -0.3162), (0.5816, 0.6462, 0.04868), (0.1418, -0.2685, -0.2498), (0.598, 0.6032, 0.1561), (0.1582, -0.3114, -0.1424), (0.6953, 0.5565, 0.1561), (0.2555, -0.3582, -0.1424), (0.739, 0.5705, 0.04868), (0.2992, -0.3442, -0.2498), (0.6417, 0.5696, -0.03606), (0.5546, 0.5898, 0.03031), (0.5709, 0.5469, 0.1377), (0.6682, 0.5001, 0.1377), (0.712, 0.5142, 0.03031)], [], [(10, 1, 3, 11), (11, 3, 5, 12), (12, 5, 7, 13), (3, 1, 9, 7, 5), (14, 9, 1, 10), (13, 7, 9, 14), (0, 2, 4, 6, 8), (0, 10, 11, 2), (2, 11, 12, 4), (4, 12, 13, 6), (8, 14, 10, 0), (6, 13, 14, 8)])
me_cylinder_000.polygons.foreach_set('use_smooth', [True] * 12)
me_cylinder_000.polygons.foreach_set('material_index', [1, 1, 1, 1, 1, 1, 2, 6, 6, 6, 6, 6])
me_cylinder_000.materials.append(mat_material_006)
me_cylinder_000.materials.append(mat_material_005)
me_cylinder_000.materials.append(mat_skin_color)
me_cylinder_000.materials.append(mat_material_001)
me_cylinder_000.materials.append(mat_material_004)
me_cylinder_000.materials.append(mat_material_002)
me_cylinder_000.materials.append(mat_yellow_face)
me_cylinder_000.use_remesh_preserve_volume = False
me_cylinder_000.use_remesh_preserve_attributes = False
me_cylinder_000.use_mirror_vertex_groups = False
me_cylinder_000.update()
me_cylinder_002 = bpy.data.meshes.new('Cylinder.002')
me_cylinder_002.from_pydata([(-0.06439, 0.3973, -0.3725), (0.1666, 0.3871, -0.2844), (-0.1215, 0.1755, 0.4003), (0.1535, 0.1022, 0.4722), (-0.0361, 0.3074, -0.3411), (0.00206, 0.2246, 0.5095), (-0.1114, 0.2967, 0.007998), (0.1493, 0.3255, 0.07986), (-0.04612, 0.3514, 0.04213), (0.06445, 0.3427, -0.3213), (0.09327, 0.1844, 0.4974), (-0.1662, 0.3023, 0.24), (0.09365, 0.3579, -0.04586), (-0.1086, 0.3805, -0.3601), (-0.1092, 0.184, 0.4997), (-0.09409, 0.3553, -0.1277), (0.1824, 0.2329, 0.2639), (-0.01544, 0.2903, 0.268), (-0.0272, 0.3529, -0.2069), (0.0569, 0.328, 0.01883), (-0.151, 0.3702, 0.04023), (-0.1317, 0.2824, 0.2748), (0.08057, 0.2549, 0.2581), (0.0247, 0.3155, -0.1275), (-0.1154, 0.3795, -0.1487), (0.1115, 0.3744, -0.303), (0.1368, 0.1449, 0.4996), (-0.1653, 0.2172, 0.3271), (0.1285, 0.3775, -0.165), (-0.0991, 0.4388, -0.3677), (-0.144, 0.1661, 0.4547), (-0.08689, 0.3669, -0.2527), (0.1614, 0.1817, 0.3767), (-0.006191, 0.2522, 0.3875), (-0.07888, 0.2876, -0.2353), (0.114, 0.3179, 0.03243), (-0.09385, 0.3871, 0.04211), (0.02327, 0.3033, -0.3386), (0.04828, 0.2216, 0.5094), (-0.1416, 0.3391, 0.1224), (0.1475, 0.3493, 0.01057), (-0.09222, 0.3273, -0.3389), (-0.05198, 0.2004, 0.5024), (-0.07834, 0.3045, -0.01378), (0.179, 0.2695, 0.1454), (-0.04418, 0.2912, 0.1502), (-0.04657, 0.3541, -0.08324), (-0.0008216, 0.3339, 0.02587), (-0.1619, 0.3202, 0.01897), (-0.1118, 0.2302, 0.3874), (-0.1414, 0.3239, 0.1565), (-0.07411, 0.2977, 0.2754), (-0.1426, 0.2733, 0.2622), (0.09098, 0.2209, 0.3788), (0.06855, 0.2886, 0.1376), (0.1347, 0.2451, 0.2699), (0.03299, 0.2738, 0.2664), (0.04484, 0.3287, -0.04316), (0.0272, 0.3293, -0.2023), (0.05286, 0.3294, -0.07685), (-0.01663, 0.3138, -0.1704), (-0.08892, 0.3665, -0.06472), (-0.1307, 0.3705, -0.2733), (-0.08335, 0.3621, -0.1891), (-0.1098, 0.3759, -0.1265), (-0.1299, 0.2345, 0.3718), (0.04807, 0.2606, 0.3902), (-0.01142, 0.3149, -0.05703), (-0.05968, 0.3427, -0.01857), (-0.05968, 0.2589, 0.3915), (-0.08301, 0.3334, 0.1553), (-0.1439, 0.2902, 0.1397), (0.1265, 0.1995, 0.3868), (0.124, 0.2906, 0.1532), (0.01504, 0.292, 0.1433), (0.09373, 0.348, -0.0151), (0.07472, 0.36, -0.1837), (-0.02355, 0.3053, -0.2221), (-0.08603, 0.3743, -0.08273), (-0.1224, 0.319, -0.2469), (-0.1134, 0.4196, -0.2443), (0.09712, 0.2457, 0.2539), (-0.06151, 0.3543, -0.09525), (0.03401, 0.2721, 0.2929), (-0.02775, 0.3327, -0.06373), (-0.07571, 0.3558, -0.04441), (0.1109, 0.2931, 0.1554), (-0.08344, 0.3488, -0.1626), (-0.007964, 0.2394, 0.4379), (-0.05371, 0.341, 0.05682), (-0.1619, 0.3202, 0.01897), (0.08767, 0.2279, 0.3449), (0.01243, 0.2696, 0.2639), (-0.1037, 0.3562, 0.01561), (-0.1446, 0.2708, 0.2), (-0.1439, 0.2902, 0.1397), (0.1153, 0.3111, 0.09411), (-0.1088, 0.2228, 0.4028), (-0.03024, 0.2767, 0.2357), (-0.01779, 0.316, -0.1757), (-0.1199, 0.2326, 0.3534), (0.05079, 0.2435, 0.4512), (-0.06041, 0.2431, 0.4224), (-0.06801, 0.3074, 0.1569), (0.1236, 0.1964, 0.3711), (0.1395, 0.2843, 0.1493), (0.09238, 0.2004, 0.4458), (-0.046, 0.2791, -0.31), (-0.06998, 0.3544, -0.1339), (0.0127, 0.3272, -0.1817), (-0.1047, 0.2877, -0.3169), (-0.004644, 0.3151, -0.1571), (-0.03665, 0.3486, -0.01262), (0.01362, 0.2378, 0.4448), (-0.04736, 0.2884, 0.1896), (-0.07042, 0.2833, -0.2645), (0.1241, 0.1901, 0.4486), (-0.02754, 0.2977, -0.1637), (0.1372, 0.3457, 0.01506), (-0.07833, 0.2851, -0.1994), (-0.093, 0.3714, -0.1627), (0.02228, 0.3527, -0.1137), (-0.1497, 0.357, -0.2992), (-0.1206, 0.3413, -0.1723), (0.0744, 0.3445, -0.05425), (-0.1327, 0.3499, -0.2612), (-0.1136, 0.3701, -0.1456), (-0.1158, 0.3024, -0.2385), (0.04048, 0.33, -0.2374), (0.00542, 0.3012, -0.2913), (-0.1054, 0.3619, -0.1696), (0.02393, 0.387, -0.1298), (-0.07482, 0.2851, -0.1606), (-0.00465, 0.2915, -0.3041), (-0.1951, 0.3206, -0.2668)], [], [(65, 27, 2, 30), (101, 113, 88, 5, 38), (67, 84, 112, 8, 47), (68, 43, 6, 90, 93), (102, 97, 14, 42), (70, 50, 21, 51), (95, 39, 11, 52, 94), (72, 104, 116, 106, 10, 26), (86, 54, 22, 81), (74, 45, 98, 92, 56), (75, 57, 19, 35), (76, 58, 109, 23, 59), (77, 34, 119, 132, 117), (78, 61, 20, 36), (79, 125, 120, 63, 123), (80, 31, 15, 64), (65, 30, 14, 97), (21, 52, 100, 65, 49), (52, 11, 27, 65, 100), (106, 101, 38, 10), (22, 56, 83, 91), (56, 92, 83), (57, 67, 47, 19), (23, 111, 121), (67, 60, 84), (85, 68, 93), (24, 126, 64, 68, 85, 82), (64, 15, 43, 68), (88, 102, 42, 5), (17, 51, 69, 33), (51, 21, 49, 69), (45, 103, 114, 98), (89, 103, 45), (36, 20, 50, 70), (50, 71, 94, 52, 21), (20, 48, 71, 50), (90, 6, 39, 95), (32, 72, 26, 3), (16, 55, 72, 32), (81, 22, 91), (44, 105, 55, 16), (7, 35, 96, 73, 105, 44), (35, 19, 54, 86, 96), (54, 74, 56, 22), (19, 47, 74, 54), (47, 8, 89, 45, 74), (40, 75, 35, 7), (12, 124, 118), (23, 121, 131), (28, 76, 124, 12), (1, 25, 76, 28), (25, 9, 128, 76), (77, 117, 60, 111, 23, 109), (9, 37, 129, 128), (37, 4, 107, 133, 129), (46, 78, 36, 8), (18, 63, 87), (63, 120, 108), (34, 127, 119), (4, 41, 110, 107), (41, 13, 122, 134, 125, 79, 110), (62, 80, 64, 126, 130), (13, 29, 80, 62, 122), (29, 0, 31, 80), (105, 73, 55), (69, 49, 97, 102), (60, 99, 18, 46, 84), (66, 33, 88, 113, 101), (87, 108, 82, 61, 78), (92, 17, 33, 66, 83), (73, 86, 81, 55), (33, 69, 102, 88), (103, 70, 51, 17, 98, 114), (61, 85, 93, 48, 20), (84, 46, 8, 112), (92, 98, 17), (8, 36, 70, 103, 89), (53, 66, 101, 106), (96, 86, 73), (71, 95, 94), (49, 65, 97), (72, 55, 104), (55, 81, 91, 53, 104), (93, 90, 48), (82, 85, 61), (48, 90, 95, 71), (46, 18, 87, 78), (91, 83, 66, 53), (87, 63, 108), (104, 53, 106, 116), (120, 24, 82, 108), (58, 77, 109), (124, 59, 75, 40, 118), (110, 79, 127, 34, 115), (117, 132, 119, 18, 99, 60), (107, 110, 115), (129, 133, 107, 115, 77), (77, 115, 34), (76, 59, 124), (125, 62, 24, 120), (76, 128, 58), (24, 62, 130, 126), (127, 79, 123), (119, 127, 123, 63, 18), (128, 129, 77, 58), (111, 60, 67, 57, 121), (59, 23, 131, 121, 57, 75), (125, 134, 122, 62)])
me_cylinder_002.polygons.foreach_set('use_smooth', [True] * 108)
me_cylinder_002.polygons.foreach_set('material_index', [4, 4, 4, 4, 4, 4, 4, 4, 4, 4, 4, 4, 4, 4, 4, 4, 4, 4, 4, 4, 4, 4, 4, 4, 4, 4, 4, 4, 4, 4, 4, 4, 4, 4, 4, 4, 4, 4, 4, 4, 4, 4, 4, 4, 4, 4, 4, 4, 4, 4, 4, 4, 4, 4, 4, 4, 4, 4, 4, 4, 4, 4, 4, 4, 4, 4, 4, 4, 4, 4, 4, 4, 4, 4, 4, 4, 4, 4, 4, 4, 4, 4, 4, 4, 4, 4, 4, 4, 4, 4, 4, 4, 4, 4, 4, 4, 4, 4, 4, 4, 4, 4, 4, 4, 4, 4, 4, 4])
me_cylinder_002.materials.append(mat_material_006)
me_cylinder_002.materials.append(mat_material_005)
me_cylinder_002.materials.append(mat_skin_color)
me_cylinder_002.materials.append(mat_material_001)
me_cylinder_002.materials.append(mat_material_004)
me_cylinder_002.materials.append(mat_material_002)
me_cylinder_002.use_remesh_preserve_volume = False
me_cylinder_002.use_remesh_preserve_attributes = False
me_cylinder_002.use_mirror_vertex_groups = False
me_cylinder_002.update()
arm_armature = bpy.data.armatures.new('Armature')  # bones are not reproduced

# ---- objects
ob_plane_005 = bpy.data.objects.new('Plane.005', me_plane_005)
ob_plane_004 = bpy.data.objects.new('Plane.004', me_plane_004)
ob_plane_003 = bpy.data.objects.new('Plane.003', me_plane_003)
ob_plane_002 = bpy.data.objects.new('Plane.002', me_plane_002)
ob_plane_001 = bpy.data.objects.new('Plane.001', me_plane_001)
ob_cylinder_009 = bpy.data.objects.new('Cylinder.009', me_cylinder_009)
ob_cylinder_008 = bpy.data.objects.new('Cylinder.008', me_cylinder_008)
ob_cylinder_007 = bpy.data.objects.new('Cylinder.007', me_cylinder_007)
ob_cylinder_006 = bpy.data.objects.new('Cylinder.006', me_cylinder_006)
ob_cylinder_005 = bpy.data.objects.new('Cylinder.005', me_cylinder_005)
ob_cylinder_004 = bpy.data.objects.new('Cylinder.004', me_cylinder_004)
ob_cylinder_003 = bpy.data.objects.new('Cylinder.003', me_cylinder_003)
ob_cylinder_002 = bpy.data.objects.new('Cylinder.002', me_cylinder_001)
ob_cylinder_001 = bpy.data.objects.new('Cylinder.001', me_cylinder_000)
ob_armature = bpy.data.objects.new('Armature', arm_armature)
ob_cylinder = bpy.data.objects.new('Cylinder', me_cylinder_002)

# ---- transforms, parenting, visibility, modifiers, constraints
ob_plane_005.location = (0.0, 0.0, 0.0)
ob_plane_005.lineart.crease_threshold = 0.0
ob_plane_004.location = (0.0, 0.0, 0.0)
ob_plane_004.lineart.crease_threshold = 0.0
ob_plane_003.location = (0.0, 0.0, 0.0)
ob_plane_003.lineart.crease_threshold = 0.0
ob_plane_002.location = (0.0, 0.0, 0.0)
ob_plane_002.lineart.crease_threshold = 0.0
ob_plane_001.location = (0.0, 0.0, 0.0)
ob_plane_001.lineart.crease_threshold = 0.0
ob_cylinder_009.location = (0.0, 0.0, 0.0)
ob_cylinder_009.lineart.crease_threshold = 0.0
_m = ob_cylinder_009.modifiers.new('Armature', 'ARMATURE')
ob_cylinder_008.location = (0.0, 0.0, 0.0)
ob_cylinder_008.lineart.crease_threshold = 0.0
_m = ob_cylinder_008.modifiers.new('Armature', 'ARMATURE')
_m = ob_cylinder_008.modifiers.new('Collision', 'COLLISION')
ob_cylinder_007.location = (0.0, 0.0, 0.0)
ob_cylinder_007.lineart.crease_threshold = 0.0
_m = ob_cylinder_007.modifiers.new('Armature', 'ARMATURE')
ob_cylinder_006.location = (0.0, 0.0, 0.0)
ob_cylinder_006.lineart.crease_threshold = 0.0
_m = ob_cylinder_006.modifiers.new('Armature', 'ARMATURE')
ob_cylinder_005.location = (0.0, 0.0, 0.0)
ob_cylinder_005.lineart.crease_threshold = 0.0
_m = ob_cylinder_005.modifiers.new('Armature', 'ARMATURE')
ob_cylinder_004.location = (0.0, 0.0, 0.0)
ob_cylinder_004.lineart.crease_threshold = 0.0
_m = ob_cylinder_004.modifiers.new('Armature', 'ARMATURE')
ob_cylinder_003.location = (0.0, 0.0, 0.0)
ob_cylinder_003.lineart.crease_threshold = 0.0
_m = ob_cylinder_003.modifiers.new('Armature', 'ARMATURE')
ob_cylinder_002.location = (0.0, 0.0, 0.0)
ob_cylinder_002.lineart.crease_threshold = 0.0
_m = ob_cylinder_002.modifiers.new('Armature', 'ARMATURE')
ob_cylinder_001.location = (0.0, 0.0, 0.0)
ob_cylinder_001.lineart.crease_threshold = 0.0
_m = ob_cylinder_001.modifiers.new('Armature', 'ARMATURE')
ob_armature.location = (0.0, 0.0, 0.0)
ob_armature.hide_viewport = True
ob_armature.show_in_front = True
ob_armature.lineart.crease_threshold = 0.0
ob_cylinder.location = (0.0, 0.0, 0.0)
ob_cylinder.lineart.crease_threshold = 0.0
_m = ob_cylinder.modifiers.new('Armature', 'ARMATURE')

# ---- collection membership
col_collection_1.objects.link(ob_plane_005)
col_collection_1.objects.link(ob_plane_004)
col_collection_1.objects.link(ob_plane_003)
col_collection_1.objects.link(ob_plane_002)
col_collection_1.objects.link(ob_plane_001)
col_collection_1.objects.link(ob_cylinder_009)
col_collection_1.objects.link(ob_cylinder_008)
col_collection_1.objects.link(ob_cylinder_007)
col_collection_1.objects.link(ob_cylinder_006)
col_collection_1.objects.link(ob_cylinder_005)
col_collection_1.objects.link(ob_cylinder_004)
col_collection_1.objects.link(ob_cylinder_003)
col_collection_1.objects.link(ob_cylinder_002)
col_collection_1.objects.link(ob_cylinder_001)
col_collection_1.objects.link(ob_armature)
col_collection_1.objects.link(ob_cylinder)

# ---- scene / render settings (as saved in the file)
scene.frame_start = 1; scene.frame_end = 60; scene.frame_set(21)
scene.render.engine = 'BLENDER_EEVEE_NEXT'
scene.render.image_settings.color_mode = 'RGB'
scene.render.image_settings.compression = 90
scene.render.resolution_percentage = 50
scene.render.dither_intensity = 0.0
scene.render.bake_margin = 2
scene.render.bake_bias = 0.0
scene.cycles.use_denoising = False
scene.cycles.samples = 10
scene.cycles.sampling_pattern = 'TABULATED_SOBOL'
scene.cycles.light_sampling_threshold = 0.0
scene.cycles.use_adaptive_sampling = False
scene.cycles.use_light_tree = False
scene.cycles.blur_glossy = 0.0
scene.cycles.volume_bounces = 1
scene.cycles.pixel_filter_type = 'GAUSSIAN'
scene.cycles.sample_clamp_indirect = 0.0
scene.view_settings.view_transform = 'Standard'
bpy.context.view_layer.update()

# ---- added for rendering (the .blend has no active camera and no usable light): camera, sun
cam_auto = bpy.data.cameras.new('AutoCamera')
cam_auto.lens = 50.0
cam_auto.sensor_width = 36.0
cam_auto.clip_end = 1000.0
ob_auto_camera = bpy.data.objects.new('AutoCamera', cam_auto)
scene.collection.objects.link(ob_auto_camera)
ob_auto_camera.location = (4.08244, -5.10367, 3.56716)
ob_auto_camera.rotation_euler = (1.09748, -7.21219e-08, 0.694738)
scene.camera = ob_auto_camera
light_auto_sun = bpy.data.lights.new('AutoSun', 'SUN')
light_auto_sun.energy = 3.0
light_auto_sun.angle = 0.0523599
ob_auto_sun = bpy.data.objects.new('AutoSun', light_auto_sun)
scene.collection.objects.link(ob_auto_sun)
ob_auto_sun.rotation_euler = (0.872665, 0.174533, 0.523599)
bpy.context.view_layer.update()
